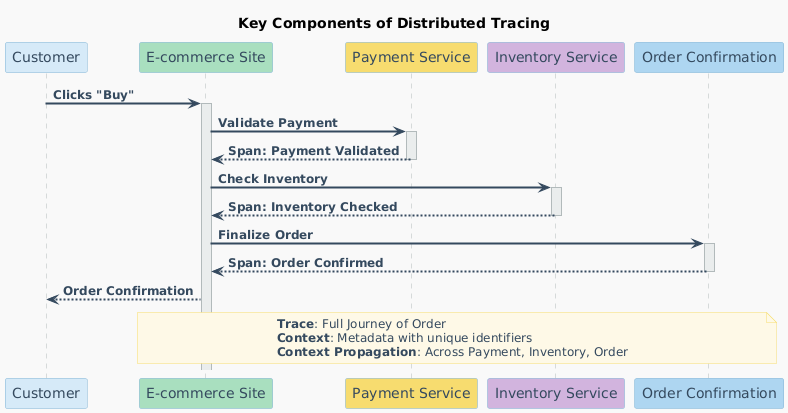

The diagram above was rendered by PlantUML. Its source (embedded in the PNG):
@startuml
skinparam backgroundColor #F9F9F9
skinparam sequenceArrowColor #34495E
skinparam sequenceArrowThickness 2
skinparam sequenceLifeLineBorderColor #B2BABB
skinparam sequenceLifeLineBackgroundColor #EAEDED
skinparam participantBackgroundColor #D6EAF8
skinparam participantFontColor #34495E
skinparam participantBorderColor #7FB3D5
skinparam ArrowFontColor #34495E
skinparam ArrowFontSize 12
skinparam BoxBackgroundColor #FEF9E7
skinparam BoxFontColor #34495E
skinparam BoxBorderColor #F7DC6F
skinparam noteBackgroundColor #FEF9E7
skinparam noteBorderColor #F7DC6F
skinparam noteFontColor #34495E
skinparam noteFontSize 12

title **Key Components of Distributed Tracing**

participant "Customer" as Customer #D6EAF8
participant "E-commerce Site" as Site #A9DFBF
participant "Payment Service" as Payment #F7DC6F
participant "Inventory Service" as Inventory #D2B4DE
participant "Order Confirmation" as Order #AED6F1

Customer -> Site : **Clicks "Buy"**
activate Site
Site -> Payment : **Validate Payment**
activate Payment
Payment --> Site : **Span: Payment Validated**
deactivate Payment

Site -> Inventory : **Check Inventory**
activate Inventory
Inventory --> Site : **Span: Inventory Checked**
deactivate Inventory

Site -> Order : **Finalize Order**
activate Order
Order --> Site : **Span: Order Confirmed**
deactivate Order

Site --> Customer : **Order Confirmation**

note over Site,Order
<b>Trace</b>: Full Journey of Order
<b>Context</b>: Metadata with unique identifiers
<b>Context Propagation</b>: Across Payment, Inventory, Order
end note
@enduml